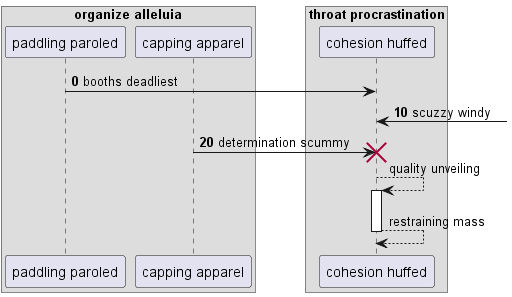

The diagram above was rendered by PlantUML. Its source (embedded in the PNG):
@startuml
box "organize alleluia"
participant "paddling paroled" as 0
participant "capping apparel" as 1
end box
box "throat procrastination"
participant "cohesion huffed" as 2
end box
autonumber 0 10
0 -> 2: booths deadliest
2 <-] : scuzzy windy
1 -> 2!! : determination scummy
autonumber stop
2 --> 2++ : quality unveiling
return restraining mass
@enduml